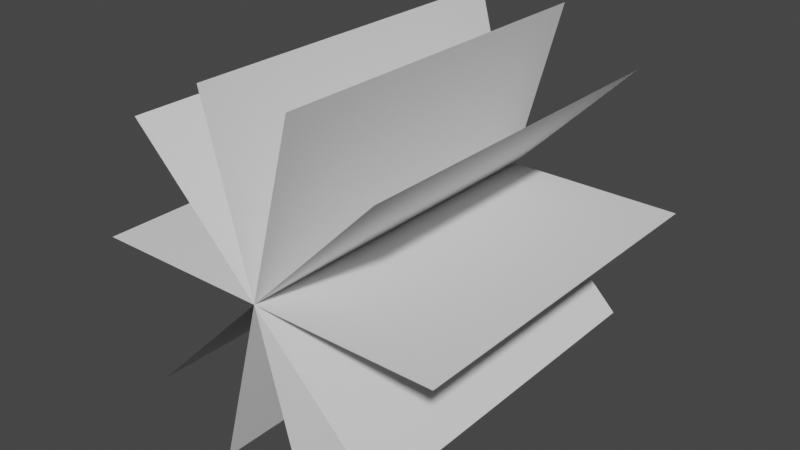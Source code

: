 # Source: bush.blend  (saved by Blender 2.90.8; exported with 4.5.12 LTS)
import bpy
from mathutils import Matrix  # noqa: F401  (used for matrix-valued properties, if any)

bpy.ops.wm.read_factory_settings(use_empty=True)
scene = bpy.context.scene
scene.name = 'Scene'

# ---- collections
col_collection = bpy.data.collections.new('Collection'); scene.collection.children.link(col_collection)

# ---- world
world_world = bpy.data.worlds.new('World'); scene.world = world_world
world_world.use_nodes = True; world_world.node_tree.nodes.clear()
_N = world_world.node_tree.nodes; _L = world_world.node_tree.links
n0 = _N.new('ShaderNodeOutputWorld'); n0.name = 'World Output'; n0.location = (300, 300)
n1 = _N.new('ShaderNodeBackground'); n1.name = 'Background'; n1.location = (10, 300)
n1.inputs[0].default_value = (0.05088, 0.05088, 0.05088, 1.0)
_L.new(n1.outputs[0], n0.inputs[0])
n0.is_active_output = True
world_world.color = (0.05088, 0.05088, 0.05088)
world_world.use_sun_shadow = False
world_world.sun_shadow_jitter_overblur = 0.0

# ---- meshes
me_plane = bpy.data.meshes.new('Plane')
me_plane.from_pydata([(0.7071, 2.0, 0.7071), (0.7071, 0.0, 0.7071), (-0.7071, 2.0, -0.7071), (-0.7071, 0.0, -0.7071), (0.7071, 2.0, -0.7071), (0.7071, 1.214e-07, -0.7071), (-0.7071, 2.0, 0.7071), (-0.7071, -2.213e-09, 0.7071), (-0.2588, 2.0, 0.9659), (-0.2588, 0.0, 0.9659), (0.2588, 2.0, -0.9659), (0.2588, 0.0, -0.9659), (1.0, 2.0, -1.788e-07), (1.0, 1.192e-07, -1.788e-07), (-1.0, 2.0, 2.384e-07), (-1.0, 0.0, 2.384e-07), (0.2588, 2.0, 0.9659), (0.2588, 0.0, 0.9659), (-0.2588, 2.0, -0.9659), (-0.2588, 0.0, -0.9659)], [], [(0, 1, 3, 2), (4, 5, 7, 6), (8, 10, 11, 9), (12, 13, 15, 14), (16, 18, 19, 17)])
_uv = me_plane.uv_layers.new(name='UVMap')
_uv.uv.foreach_set('vector', [9.996e-05, 0.9999, 9.996e-05, 9.996e-05, 0.9999, 9.996e-05, 0.9999, 0.9999, 9.99e-05, 0.9999, 9.972e-05, 0.0001002, 0.9999, 0.0001002, 0.9999, 0.9999, 9.996e-05, 0.9999, 0.9999, 0.9999, 0.9999, 9.996e-05, 9.996e-05, 9.996e-05, 9.99e-05, 0.9999, 9.972e-05, 0.0001002, 0.9999, 0.0001002, 0.9999, 0.9999, 9.996e-05, 0.9999, 0.9999, 0.9999, 0.9999, 9.996e-05, 9.996e-05, 9.996e-05])
me_plane.use_remesh_fix_poles = True
me_plane.use_remesh_preserve_attributes = False
me_plane.use_mirror_vertex_groups = False
me_plane.update()

# ---- objects
ob_plane = bpy.data.objects.new('Plane', me_plane)

# ---- transforms, parenting, visibility, modifiers, constraints
ob_plane.location = (0.0, 0.0, 0.0)
ob_plane.scale = (0.5, 0.5, 0.5)
ob_plane.lineart.crease_threshold = 0.0

# ---- collection membership
col_collection.objects.link(ob_plane)

# ---- scene / render settings (as saved in the file)
scene.frame_start = 1; scene.frame_end = 250; scene.frame_set(25)
scene.render.engine = 'BLENDER_EEVEE_NEXT'
scene.cycles.use_denoising = False
scene.cycles.samples = 128
scene.cycles.sampling_pattern = 'TABULATED_SOBOL'
scene.cycles.use_adaptive_sampling = False
scene.cycles.use_light_tree = False
scene.view_settings.view_transform = 'Filmic'
bpy.context.view_layer.update()

# ---- added for rendering (the .blend has no active camera and no usable light): camera, sun
cam_auto = bpy.data.cameras.new('AutoCamera')
cam_auto.lens = 50.0
cam_auto.sensor_width = 36.0
cam_auto.clip_end = 1000.0
ob_auto_camera = bpy.data.objects.new('AutoCamera', cam_auto)
scene.collection.objects.link(ob_auto_camera)
ob_auto_camera.location = (1.58454, -1.40145, 1.26763)
ob_auto_camera.rotation_euler = (1.09748, -7.21219e-08, 0.694738)
scene.camera = ob_auto_camera
light_auto_sun = bpy.data.lights.new('AutoSun', 'SUN')
light_auto_sun.energy = 3.0
light_auto_sun.angle = 0.0523599
ob_auto_sun = bpy.data.objects.new('AutoSun', light_auto_sun)
scene.collection.objects.link(ob_auto_sun)
ob_auto_sun.rotation_euler = (0.872665, 0.174533, 0.523599)
bpy.context.view_layer.update()
